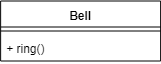

The diagram above was exported from draw.io. Its source (the exported page's mxGraphModel, read from the mxfile embedded in the PNG):
<mxGraphModel dx="-658" dy="595" grid="1" gridSize="10" guides="1" tooltips="1" connect="1" arrows="1" fold="1" page="1" pageScale="1" pageWidth="827" pageHeight="1169" math="0" shadow="0">
  <root>
    <mxCell id="0" />
    <mxCell id="1" parent="0" />
    <mxCell id="yH5EcXZFV3xx11jfEPcs-44" value="Bell" style="swimlane;fontStyle=1;align=center;verticalAlign=top;childLayout=stackLayout;horizontal=1;startSize=26;horizontalStack=0;resizeParent=1;resizeParentMax=0;resizeLast=0;collapsible=1;marginBottom=0;" vertex="1" parent="1">
      <mxGeometry x="2067.1429268973216" y="890.5" width="160" height="60" as="geometry" />
    </mxCell>
    <mxCell id="yH5EcXZFV3xx11jfEPcs-45" value="" style="line;strokeWidth=1;fillColor=none;align=left;verticalAlign=middle;spacingTop=-1;spacingLeft=3;spacingRight=3;rotatable=0;labelPosition=right;points=[];portConstraint=eastwest;" vertex="1" parent="yH5EcXZFV3xx11jfEPcs-44">
      <mxGeometry y="26" width="160" height="8" as="geometry" />
    </mxCell>
    <mxCell id="yH5EcXZFV3xx11jfEPcs-46" value="+ ring()" style="text;strokeColor=none;fillColor=none;align=left;verticalAlign=top;spacingLeft=4;spacingRight=4;overflow=hidden;rotatable=0;points=[[0,0.5],[1,0.5]];portConstraint=eastwest;" vertex="1" parent="yH5EcXZFV3xx11jfEPcs-44">
      <mxGeometry y="34" width="160" height="26" as="geometry" />
    </mxCell>
  </root>
</mxGraphModel>